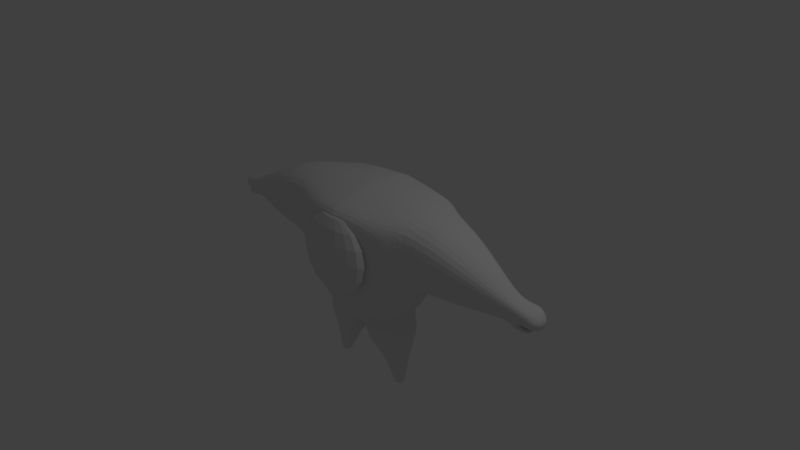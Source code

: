 # Source: bigeye.blend  (saved by Blender 2.78.0; exported with 4.5.12 LTS)
import bpy
from mathutils import Matrix  # noqa: F401  (used for matrix-valued properties, if any)

bpy.ops.wm.read_factory_settings(use_empty=True)
scene = bpy.context.scene
scene.name = 'Scene'

# ---- collections
col_collection_1 = bpy.data.collections.new('Collection 1'); scene.collection.children.link(col_collection_1)

# ---- materials (node trees are filled in below, after node groups)
mat_material = bpy.data.materials.new('Material')
mat_material.alpha_threshold = 0.0
mat_material.use_transparent_shadow = False
mat_material.roughness = 0.5
mat_material.line_color = (0.0, 0.0, 0.0, 1.0)

# ---- material node trees

# ---- world
world_world = bpy.data.worlds.new('World'); scene.world = world_world
world_world.color = (0.05088, 0.05088, 0.05088)
world_world.use_sun_shadow = False
world_world.sun_shadow_jitter_overblur = 0.0
world_world.cycles.sampling_method = 'MANUAL'

# ---- cameras
cam_camera = bpy.data.cameras.new('Camera')
cam_camera.clip_end = 100.0
cam_camera.lens = 35.0
cam_camera.sensor_width = 32.0
cam_camera.sensor_height = 18.0
cam_camera.ortho_scale = 7.314
cam_camera.dof.focus_distance = 0.0
cam_camera.dof.aperture_fstop = 128.0

# ---- lights
light_lamp = bpy.data.lights.new('Lamp', 'POINT')
light_lamp.transmission_factor = 0.0
light_lamp.cutoff_distance = 30.0
light_lamp.energy = 100.0
light_lamp.shadow_buffer_clip_start = 1.001
light_lamp.shadow_soft_size = 0.1
light_lamp.shadow_maximum_resolution = 0.006
light_lamp.use_absolute_resolution = True

# ---- meshes
me_sphere = bpy.data.meshes.new('Sphere')
me_sphere.from_pydata([(0.0008179, 0.5095, 0.9173), (0.0005824, 0.8038, 0.696), (0.0002582, 0.9756, 0.3688), (-0.0001053, 0.999, -0.01466), (-0.0004528, 0.8702, -0.3958), (-0.0007313, 0.609, -0.7168), (-0.0008985, 0.2551, -0.9286), (-0.0009289, -0.1377, -0.999), (0.0009289, 0.1377, 0.999), (0.1473, 0.4806, 0.9176), (0.2712, 0.7502, 0.6966), (0.3538, 0.9057, 0.3694), (0.3826, 0.9233, -0.01391), (0.3531, 0.8003, -0.3951), (0.2699, 0.5555, -0.7162), (0.1456, 0.2261, -0.9283), (0.2714, 0.3978, 0.9187), (0.5006, 0.5973, 0.6986), (0.6536, 0.7059, 0.3721), (0.707, 0.707, -0.01103), (0.6529, 0.6005, -0.3925), (0.4993, 0.4025, -0.7142), (0.2697, 0.1433, -0.9272), (0.3544, 0.2738, 0.9205), (0.6539, 0.3683, 0.7018), (0.8539, 0.4066, 0.3763), (0.9238, 0.3831, -0.006481), (0.8532, 0.3012, -0.3883), (0.6526, 0.1735, -0.711), (0.3527, 0.01937, -0.9254), (0.3835, 0.1276, 0.9226), (0.7078, 0.09798, 0.7057), (0.9242, 0.05349, 0.3814), (1.0, 0.0008604, -0.0009426), (0.9235, -0.0519, -0.3832), (0.7064, -0.09677, -0.7071), (0.3818, -0.1269, -0.9233), (0.3544, -0.01877, 0.9248), (0.654, -0.1724, 0.7097), (0.8539, -0.2998, 0.3867), (0.9239, -0.3815, 0.00474), (0.8532, -0.4052, -0.3779), (0.6527, -0.3671, -0.703), (0.3527, -0.2732, -0.9211), (0.2715, -0.1429, 0.9267), (0.5007, -0.4017, 0.7133), (0.6537, -0.5994, 0.3913), (0.7072, -0.7058, 0.0097), (0.653, -0.7048, -0.3733), (0.4994, -0.5964, -0.6995), (0.2698, -0.3973, -0.9192), (0.1473, -0.2258, 0.928), (0.2713, -0.555, 0.7157), (0.354, -0.7997, 0.3945), (0.3828, -0.9226, 0.01318), (0.3533, -0.9051, -0.3701), (0.27, -0.7498, -0.6971), (0.1456, -0.4803, -0.9179), (0.0008985, -0.2551, 0.9286), (0.0007311, -0.609, 0.7168), (0.0004525, -0.8702, 0.3958), (0.000105, -0.999, 0.01466), (-0.0002585, -0.9756, -0.3688), (-0.0005827, -0.8038, -0.696), (-0.0008181, -0.5095, -0.9173), (-0.1456, -0.2261, 0.9283), (-0.2699, -0.5555, 0.7162), (-0.3531, -0.8003, 0.3951), (-0.3826, -0.9233, 0.01391), (-0.3538, -0.9057, -0.3694), (-0.2712, -0.7502, -0.6966), (-0.1473, -0.4805, -0.9176), (-0.2697, -0.1433, 0.9272), (-0.4993, -0.4025, 0.7142), (-0.6529, -0.6005, 0.3925), (-0.707, -0.707, 0.01103), (-0.6536, -0.7059, -0.3721), (-0.5006, -0.5973, -0.6986), (-0.2714, -0.3978, -0.9187), (-0.3527, -0.01937, 0.9254), (-0.6526, -0.1735, 0.711), (-0.8532, -0.3012, 0.3883), (-0.9238, -0.3831, 0.006481), (-0.8539, -0.4066, -0.3763), (-0.6539, -0.3683, -0.7018), (-0.3544, -0.2738, -0.9205), (-0.3818, 0.1269, 0.9233), (-0.7064, 0.09677, 0.7071), (-0.9235, 0.05191, 0.3832), (-1.0, -0.0008598, 0.0009425), (-0.9242, -0.05349, -0.3814), (-0.7078, -0.09798, -0.7057), (-0.3835, -0.1276, -0.9226), (-0.3527, 0.2732, 0.9211), (-0.6527, 0.3671, 0.703), (-0.8532, 0.4052, 0.3779), (-0.9239, 0.3815, -0.00474), (-0.8539, 0.2998, -0.3867), (-0.654, 0.1724, -0.7097), (-0.3544, 0.01877, -0.9248), (-0.2698, 0.3973, 0.9192), (-0.4994, 0.5964, 0.6995), (-0.653, 0.7048, 0.3733), (-0.7072, 0.7058, -0.0097), (-0.6537, 0.5994, -0.3913), (-0.5007, 0.4017, -0.7133), (-0.2715, 0.1429, -0.9267), (-0.1456, 0.4803, 0.9179), (-0.27, 0.7498, 0.6971), (-0.3533, 0.9051, 0.3701), (-0.3828, 0.9226, -0.01318), (-0.354, 0.7997, -0.3945), (-0.2713, 0.555, -0.7157), (-0.1473, 0.2258, -0.928)], [], [(1, 0, 9, 10), (6, 5, 14, 15), (4, 3, 12, 13), (2, 1, 10, 11), (0, 8, 9), (7, 6, 15), (5, 4, 13, 14), (3, 2, 11, 12), (13, 12, 19, 20), (11, 10, 17, 18), (9, 8, 16), (7, 15, 22), (14, 13, 20, 21), (12, 11, 18, 19), (10, 9, 16, 17), (15, 14, 21, 22), (7, 22, 29), (21, 20, 27, 28), (19, 18, 25, 26), (17, 16, 23, 24), (22, 21, 28, 29), (20, 19, 26, 27), (18, 17, 24, 25), (16, 8, 23), (26, 25, 32, 33), (24, 23, 30, 31), (29, 28, 35, 36), (27, 26, 33, 34), (25, 24, 31, 32), (23, 8, 30), (7, 29, 36), (28, 27, 34, 35), (36, 35, 42, 43), (34, 33, 40, 41), (32, 31, 38, 39), (30, 8, 37), (7, 36, 43), (35, 34, 41, 42), (33, 32, 39, 40), (31, 30, 37, 38), (39, 38, 45, 46), (37, 8, 44), (7, 43, 50), (42, 41, 48, 49), (40, 39, 46, 47), (38, 37, 44, 45), (43, 42, 49, 50), (41, 40, 47, 48), (7, 50, 57), (49, 48, 55, 56), (47, 46, 53, 54), (45, 44, 51, 52), (50, 49, 56, 57), (48, 47, 54, 55), (46, 45, 52, 53), (44, 8, 51), (52, 51, 58, 59), (57, 56, 63, 64), (55, 54, 61, 62), (53, 52, 59, 60), (51, 8, 58), (7, 57, 64), (56, 55, 62, 63), (54, 53, 60, 61), (64, 63, 70, 71), (62, 61, 68, 69), (60, 59, 66, 67), (58, 8, 65), (7, 64, 71), (63, 62, 69, 70), (61, 60, 67, 68), (59, 58, 65, 66), (65, 8, 72), (7, 71, 78), (70, 69, 76, 77), (68, 67, 74, 75), (66, 65, 72, 73), (71, 70, 77, 78), (69, 68, 75, 76), (67, 66, 73, 74), (77, 76, 83, 84), (75, 74, 81, 82), (73, 72, 79, 80), (78, 77, 84, 85), (76, 75, 82, 83), (74, 73, 80, 81), (72, 8, 79), (7, 78, 85), (85, 84, 91, 92), (83, 82, 89, 90), (81, 80, 87, 88), (79, 8, 86), (7, 85, 92), (84, 83, 90, 91), (82, 81, 88, 89), (80, 79, 86, 87), (90, 89, 96, 97), (88, 87, 94, 95), (86, 8, 93), (7, 92, 99), (91, 90, 97, 98), (89, 88, 95, 96), (87, 86, 93, 94), (92, 91, 98, 99), (7, 99, 106), (98, 97, 104, 105), (96, 95, 102, 103), (94, 93, 100, 101), (99, 98, 105, 106), (97, 96, 103, 104), (95, 94, 101, 102), (93, 8, 100), (103, 102, 109, 110), (101, 100, 107, 108), (106, 105, 112, 113), (104, 103, 110, 111), (102, 101, 108, 109), (100, 8, 107), (7, 106, 113), (105, 104, 111, 112), (113, 112, 5, 6), (111, 110, 3, 4), (109, 108, 1, 2), (107, 8, 0), (7, 113, 6), (112, 111, 4, 5), (110, 109, 2, 3), (108, 107, 0, 1)])
me_sphere.use_remesh_preserve_volume = False
me_sphere.use_remesh_preserve_attributes = False
me_sphere.use_mirror_vertex_groups = False
me_sphere.update()
me_cube = bpy.data.meshes.new('Cube')
me_cube.from_pydata([(0.4469, 0.4319, -0.7313), (0.4388, -0.2599, -0.6794), (0.9739, 0.6422, 0.7611), (0.7679, -0.465, 0.6412), (-0.003971, 0.4536, -0.877), (-0.003055, -0.3379, -0.805), (1.904e-07, 0.7539, 0.9006), (-0.0001752, -0.6447, 0.7999), (0.6136, 0.01913, -0.6905), (1.116, -3.555e-07, 0.9085), (-1.19e-07, -1.428e-07, 0.9849), (-0.003055, 0.01634, -0.9369), (1.04, 0.573, 0.8664), (0.516, 0.3663, -0.7478), (-0.0005346, 0.3228, -0.9218), (0.9303, -0.3642, 0.08367), (0.7673, -0.2248, -0.3148), (0.6269, -0.1392, -0.5922), (0.2401, 0.4282, -0.8151), (0.3018, -0.2903, -0.7157), (0.6044, 0.6938, 0.8489), (0.4542, -0.5641, 0.7647), (0.6046, 0.0919, -1.727), (0.6344, -0.005068, 0.9465), (0.5779, 0.4567, -0.6281), (0.7045, 0.4996, -0.3138), (0.924, 0.6319, 0.04958), (0.5354, -0.3124, -0.5729), (0.624, -0.4303, -0.282), (0.7216, -0.4928, 0.1447), (-0.002943, 0.5967, -0.6797), (1.666e-07, 0.6371, -0.2276), (1.785e-07, 0.7983, 0.2898), (-3.278e-07, -0.5695, 0.2609), (-2.086e-07, -0.6441, -0.1997), (0.003888, -0.4888, -0.6102), (1.067, -2.635e-07, -0.02414), (0.8596, 0.004679, -0.3729), (0.6686, 0.02103, -0.632), (0.5481, -0.3247, 0.8569), (0.3418, -0.1873, -0.7744), (-0.003055, -0.1928, -0.9062), (-2.108e-05, -0.3416, 0.894), (0.9639, -0.3545, 0.8048), (0.5532, -0.1617, -0.6661), (0.4806, -0.5027, 0.2069), (0.4608, -0.5169, -0.2572), (0.3688, -0.3926, -0.5906), (0.3505, 0.5316, -0.6529), (0.4882, 0.6013, -0.2655), (0.5681, 0.7614, 0.2068), (7.485e-08, 0.5004, 0.9849), (0.6183, 0.525, 0.9376), (0.2921, 0.3851, -0.8407), (0.6154, 0.2891, -0.6469), (0.7831, 0.4115, -0.3383), (0.9876, 0.573, -0.009498), (1.585, 0.03383, 0.7996), (1.591, 0.4419, 0.7483), (1.459, -0.3175, 0.03398), (1.505, 0.04278, -0.03064), (1.496, -0.3066, 0.6909), (1.531, 0.4419, -0.03601), (2.351, 0.03245, 0.3338), (2.315, 0.1826, 0.3353), (2.27, -0.07372, 0.0942), (2.25, 0.06913, 0.07239), (2.283, -0.07005, 0.3159), (2.295, 0.1826, 0.07057), (2.614, 0.07772, 0.2964), (2.584, 0.276, 0.2747), (2.495, -0.07249, 0.1215), (2.526, 0.111, 0.09493), (2.56, -0.05601, 0.2777), (2.525, 0.2614, 0.07872), (2.762, 0.06563, 0.1878), (2.728, 0.2028, 0.1777), (2.661, -0.0388, 0.09576), (2.711, 0.05639, 0.06388), (2.695, -0.02879, 0.1847), (2.68, 0.194, 0.05838), (0.9471, 0.6454, 0.365), (0.7427, -0.4801, 0.371), (1.84e-07, 0.8207, 0.6066), (0.5896, 0.7595, 0.4934), (-8.005e-05, -0.5754, 0.5087), (0.9457, -0.3598, 0.4124), (0.493, -0.5153, 0.4613), (1.011, 0.573, 0.3402), (1.476, -0.3125, 0.3334), (1.559, 0.4419, 0.3215), (2.276, -0.07205, 0.1953), (2.304, 0.1826, 0.1912), (2.511, -0.06566, 0.1836), (2.548, 0.2671, 0.1548), (2.674, -0.03432, 0.1352), (2.712, 0.1974, 0.1055), (2.744, 0.05975, 0.1087), (2.426, 0.243, 0.05772), (2.388, 0.08807, 0.04867), (2.397, -0.07605, 0.08589), (2.45, -0.05545, 0.3027), (2.502, 0.06479, 0.3199), (2.492, 0.2482, 0.2965), (2.462, 0.2696, 0.1703), (2.423, -0.06577, 0.1967), (2.528, -0.06726, 0.1136), (2.535, 0.1144, 0.06309), (2.429, 0.08151, 0.01326), (2.424, -0.07967, 0.051), (2.652, -0.01642, 0.07415), (2.658, 0.08556, 0.05512), (2.616, 0.07104, 0.008823), (2.609, -0.03284, 0.02672), (2.57, 0.1015, 0.05529), (2.521, 0.07774, 0.008095), (2.563, -0.0579, 0.09729), (2.516, -0.05514, 0.03934), (2.621, -0.04311, 0.2572), (2.68, 0.07423, 0.2722), (2.61, 0.09124, 0.09285), (2.571, -0.05723, 0.1244), (2.596, 0.2334, 0.07628), (2.649, 0.2466, 0.2541), (2.614, 0.2377, 0.1351), (2.583, -0.05232, 0.1644), (0.07478, 0.444, -0.8581), (0.1058, -0.3241, -0.7701), (0.1993, 0.7356, 0.8895), (0.1459, -0.6234, 0.799), (0.06358, 0.01369, -0.93), (0.1993, -0.00253, 0.9737), (0.1722, -0.3318, 0.8849), (0.05481, -0.2035, -0.9104), (0.1301, -0.4593, -0.6043), (0.1644, -0.6031, -0.2198), (0.164, -0.5442, 0.2462), (0.1864, 0.7557, 0.2736), (0.1645, 0.6296, -0.2363), (0.1124, 0.5789, -0.6717), (0.1993, 0.505, 0.9737), (0.07836, 0.4001, -0.9079), (0.1947, 0.7931, 0.5755), (0.1679, -0.5554, 0.4995), (0.6679, 0.3495, -0.9251), (0.7128, 0.007145, -0.9478), (0.3977, 0.3927, -1.038), (0.431, -0.2346, -1.01), (0.6817, -0.2076, -0.8814), (0.1424, 0.006618, -1.184), (0.1597, -0.2639, -1.112), (0.1374, 0.4221, -1.125), (0.6126, 0.01925, -1.735), (0.5444, 0.01986, -1.754), (0.5435, 0.1015, -1.738), (0.5511, -0.03185, -1.736), (0.609, -0.02665, -1.721), (0.4835, 0.02009, -1.758), (0.4901, -0.03768, -1.745), (0.4855, 0.1081, -1.744), (0.598, 0.1727, -1.289), (0.6168, 0.02559, -1.302), (0.3687, 0.02728, -1.395), (0.3676, 0.2055, -1.366), (0.4805, 0.1922, -1.333), (0.6045, -0.06733, -1.275), (0.3772, -0.08967, -1.366), (0.495, -0.07787, -1.327)], [], [(86, 43, 3, 82), (139, 126, 4, 30), (143, 129, 7, 85), (132, 42, 7, 129), (133, 127, 5, 41), (141, 130, 11, 14), (140, 51, 10, 131), (9, 43, 61, 57), (13, 53, 18, 0), (13, 8, 145, 144), (43, 39, 21, 3), (1, 27, 47, 19), (28, 29, 45, 46), (25, 24, 48, 49), (141, 53, 146, 151), (0, 24, 54, 13), (24, 25, 55, 54), (25, 26, 56, 55), (131, 10, 42, 132), (9, 23, 39, 43), (82, 87, 45, 29), (37, 36, 15, 16), (26, 25, 49, 50), (81, 26, 50, 84), (0, 18, 48, 24), (27, 28, 46, 47), (36, 56, 62, 60), (38, 37, 16, 17), (8, 38, 17, 44), (2, 20, 52, 12), (1, 19, 40, 44), (130, 133, 41, 11), (13, 54, 38, 8), (54, 55, 37, 38), (55, 56, 36, 37), (127, 134, 35, 5), (134, 135, 34, 35), (135, 136, 33, 34), (142, 137, 32, 83), (137, 138, 31, 32), (138, 139, 30, 31), (44, 17, 27, 1), (17, 16, 28, 27), (16, 15, 29, 28), (12, 52, 23, 9), (81, 2, 12, 88), (128, 6, 51, 140), (126, 141, 14, 4), (86, 15, 59, 89), (88, 12, 58, 90), (12, 9, 57, 58), (15, 36, 60, 59), (90, 58, 64, 92), (57, 61, 67, 63), (59, 60, 66, 65), (60, 62, 68, 66), (89, 59, 65, 91), (58, 57, 63, 64), (99, 98, 74, 72), (105, 100, 71, 93), (103, 102, 69, 70), (104, 103, 70, 94), (102, 101, 73, 69), (119, 118, 79, 75), (121, 120, 78, 77), (120, 122, 80, 78), (125, 121, 77, 95), (123, 119, 75, 76), (124, 123, 76, 96), (95, 97, 75, 79), (97, 96, 76, 75), (78, 80, 96, 97), (77, 78, 97, 95), (122, 124, 96, 80), (118, 125, 95, 79), (98, 104, 94, 74), (101, 105, 93, 73), (61, 89, 91, 67), (62, 90, 92, 68), (56, 88, 90, 62), (43, 86, 89, 61), (26, 81, 88, 56), (128, 142, 83, 6), (2, 81, 84, 20), (3, 21, 87, 82), (136, 143, 85, 33), (15, 86, 82, 29), (67, 91, 105, 101), (68, 92, 104, 98), (65, 66, 99, 100), (63, 67, 101, 102), (92, 64, 103, 104), (64, 63, 102, 103), (91, 65, 100, 105), (66, 68, 98, 99), (72, 71, 106, 107), (71, 100, 109, 106), (99, 72, 107, 108), (100, 99, 108, 109), (115, 114, 111, 112), (114, 116, 110, 111), (117, 115, 112, 113), (116, 117, 113, 110), (110, 113, 112, 111), (106, 109, 117, 116), (109, 108, 115, 117), (107, 106, 116, 114), (108, 107, 114, 115), (73, 93, 125, 118), (74, 94, 124, 122), (94, 70, 123, 124), (70, 69, 119, 123), (93, 71, 121, 125), (72, 74, 122, 120), (71, 72, 120, 121), (69, 73, 118, 119), (45, 87, 143, 136), (20, 84, 142, 128), (18, 53, 141, 126), (20, 128, 140, 52), (49, 48, 139, 138), (50, 49, 138, 137), (84, 50, 137, 142), (46, 45, 136, 135), (47, 46, 135, 134), (19, 47, 134, 127), (133, 130, 149, 150), (23, 131, 132, 39), (52, 140, 131, 23), (44, 40, 147, 148), (40, 19, 127, 133), (39, 132, 129, 21), (87, 21, 129, 143), (48, 18, 126, 139), (161, 165, 156, 152), (163, 164, 154, 159), (160, 161, 152, 22), (162, 163, 159, 157), (53, 13, 144, 146), (130, 141, 151, 149), (40, 133, 150, 147), (8, 44, 148, 145), (156, 155, 153, 152), (152, 153, 154, 22), (153, 155, 158, 157), (154, 153, 157, 159), (166, 162, 157, 158), (167, 166, 158, 155), (164, 160, 22, 154), (165, 167, 155, 156), (148, 147, 167, 165), (146, 144, 160, 164), (147, 150, 166, 167), (150, 149, 162, 166), (149, 151, 163, 162), (144, 145, 161, 160), (151, 146, 164, 163), (145, 148, 165, 161)])
me_cube.materials.append(mat_material)
me_cube.use_remesh_preserve_volume = False
me_cube.use_remesh_preserve_attributes = False
me_cube.use_mirror_vertex_groups = False
me_cube.update()

# ---- objects
ob_sphere = bpy.data.objects.new('Sphere', me_sphere)
ob_cube = bpy.data.objects.new('Cube', me_cube)
ob_lamp = bpy.data.objects.new('Lamp', light_lamp)
ob_camera = bpy.data.objects.new('Camera', cam_camera)

# ---- transforms, parenting, visibility, modifiers, constraints
ob_sphere.location = (0.0, -0.5608, 0.2215)
ob_sphere.rotation_euler = (-0.06735, 0.0, 0.0)
ob_sphere.scale = (0.5465, -0.1783, 0.5465)
ob_sphere.hide_viewport = True
ob_sphere.lineart.crease_threshold = 0.0
ob_cube.location = (0.0, 0.0, 0.0)
ob_cube.lock_rotations_4d = False
ob_cube.empty_display_type = 'ARROWS'
ob_cube.lineart.crease_threshold = 0.0
_m = ob_cube.modifiers.new('Subsurf', 'SUBSURF')
_m.uv_smooth = 'PRESERVE_CORNERS'
_m.quality = 2
_m.show_only_control_edges = False
_m = ob_cube.modifiers.new('Mirror', 'MIRROR')
_m.merge_threshold = 0.0083
ob_lamp.location = (4.076, 1.005, 5.904)
ob_lamp.rotation_euler = (0.6503, 0.05522, 1.866)
ob_lamp.lock_rotations_4d = False
ob_lamp.empty_display_type = 'ARROWS'
ob_lamp.color = (0.0, 0.0, 0.0, 0.0)
ob_lamp.lineart.crease_threshold = 0.0
ob_camera.location = (7.481, -6.508, 5.344)
ob_camera.rotation_euler = (1.109, 0.0, 0.8149)
ob_camera.lock_rotations_4d = False
ob_camera.empty_display_type = 'ARROWS'
ob_camera.color = (0.0, 0.0, 0.0, 0.0)
ob_camera.display_type = 'WIRE'
ob_camera.lineart.crease_threshold = 0.0

# ---- collection membership
col_collection_1.objects.link(ob_sphere)
col_collection_1.objects.link(ob_cube)
col_collection_1.objects.link(ob_lamp)
col_collection_1.objects.link(ob_camera)

# ---- scene / render settings (as saved in the file)
scene.camera = ob_camera
scene.frame_start = 1; scene.frame_end = 250; scene.frame_set(1)
scene.render.engine = 'BLENDER_EEVEE_NEXT'
scene.render.resolution_percentage = 50
scene.render.dither_intensity = 0.0
scene.cycles.use_denoising = False
scene.cycles.samples = 128
scene.cycles.sampling_pattern = 'TABULATED_SOBOL'
scene.cycles.light_sampling_threshold = 0.0
scene.cycles.use_adaptive_sampling = False
scene.cycles.use_light_tree = False
scene.cycles.blur_glossy = 0.0
scene.cycles.sample_clamp_indirect = 0.0
scene.view_settings.view_transform = 'Standard'
bpy.context.view_layer.update()
